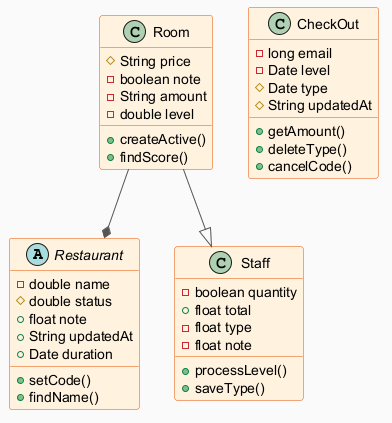

The diagram above was rendered by PlantUML. Its source (embedded in the PNG):
@startuml
skinparam backgroundColor #FAFAFA
skinparam classBackgroundColor #FFF3E0
skinparam classBorderColor #E65100
skinparam ArrowColor #555555
abstract class Restaurant {
  -double name
  #double status
  +float note
  +String updatedAt
  +Date duration
  +setCode()
  +findName()
}
class Staff {
  -boolean quantity
  +float total
  -float type
  -float note
  +processLevel()
  +saveType()
}
class CheckOut {
  -long email
  -Date level
  #Date type
  #String updatedAt
  +getAmount()
  +deleteType()
  +cancelCode()
}
class Room {
  #String price
  -boolean note
  -String amount
  -double level
  +createActive()
  +findScore()
}
Room --|> Staff
Room --* Restaurant
@enduml